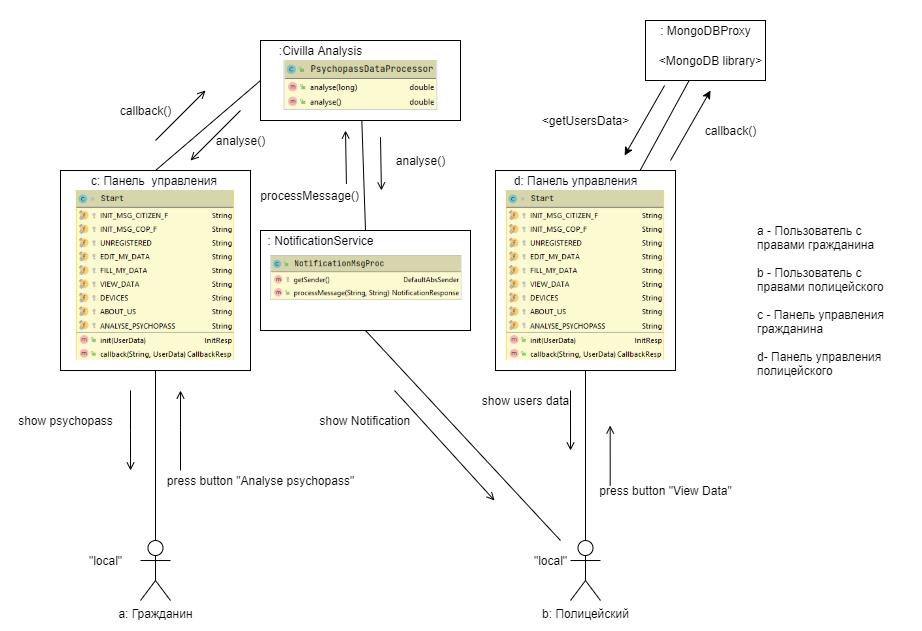

The diagram above was exported from draw.io. Its source (the exported page's mxGraphModel, read from the mxfile embedded in the PNG):
<mxGraphModel dx="1185" dy="685" grid="1" gridSize="10" guides="1" tooltips="1" connect="1" arrows="1" fold="1" page="1" pageScale="1" pageWidth="827" pageHeight="1169" math="0" shadow="0">
  <root>
    <mxCell id="0" />
    <mxCell id="1" parent="0" />
    <mxCell id="Gje3stx1x-pbWZR2B0iG-32" value="" style="rounded=0;whiteSpace=wrap;html=1;strokeColor=#FFFFFF;" vertex="1" parent="1">
      <mxGeometry x="20" width="920" height="630" as="geometry" />
    </mxCell>
    <mxCell id="_IZ9IyvuQ8Nf31wbCtC7-7" style="edgeStyle=orthogonalEdgeStyle;rounded=0;orthogonalLoop=1;jettySize=auto;html=1;entryX=0.5;entryY=1;entryDx=0;entryDy=0;endArrow=none;endFill=0;" parent="1" source="_IZ9IyvuQ8Nf31wbCtC7-1" target="_IZ9IyvuQ8Nf31wbCtC7-3" edge="1">
      <mxGeometry relative="1" as="geometry" />
    </mxCell>
    <mxCell id="_IZ9IyvuQ8Nf31wbCtC7-1" value="a: Гражданин" style="shape=umlActor;verticalLabelPosition=bottom;verticalAlign=top;html=1;outlineConnect=0;" parent="1" vertex="1">
      <mxGeometry x="160" y="540.03" width="30" height="60" as="geometry" />
    </mxCell>
    <mxCell id="_IZ9IyvuQ8Nf31wbCtC7-12" style="edgeStyle=none;rounded=0;orthogonalLoop=1;jettySize=auto;html=1;entryX=0.5;entryY=1;entryDx=0;entryDy=0;endArrow=none;endFill=0;" parent="1" source="_IZ9IyvuQ8Nf31wbCtC7-2" target="_IZ9IyvuQ8Nf31wbCtC7-4" edge="1">
      <mxGeometry relative="1" as="geometry" />
    </mxCell>
    <mxCell id="_IZ9IyvuQ8Nf31wbCtC7-2" value="b: Полицейский" style="shape=umlActor;verticalLabelPosition=bottom;verticalAlign=top;html=1;outlineConnect=0;" parent="1" vertex="1">
      <mxGeometry x="590" y="540.03" width="30" height="60" as="geometry" />
    </mxCell>
    <mxCell id="_IZ9IyvuQ8Nf31wbCtC7-8" style="rounded=0;orthogonalLoop=1;jettySize=auto;html=1;entryX=0;entryY=0.5;entryDx=0;entryDy=0;endArrow=none;endFill=0;exitX=0.5;exitY=0;exitDx=0;exitDy=0;" parent="1" source="_IZ9IyvuQ8Nf31wbCtC7-3" target="_IZ9IyvuQ8Nf31wbCtC7-5" edge="1">
      <mxGeometry relative="1" as="geometry" />
    </mxCell>
    <mxCell id="_IZ9IyvuQ8Nf31wbCtC7-3" value="" style="rounded=0;whiteSpace=wrap;html=1;align=center;" parent="1" vertex="1">
      <mxGeometry x="80" y="170" width="190" height="200" as="geometry" />
    </mxCell>
    <mxCell id="_IZ9IyvuQ8Nf31wbCtC7-4" value="" style="rounded=0;whiteSpace=wrap;html=1;align=center;" parent="1" vertex="1">
      <mxGeometry x="515" y="170" width="180" height="200" as="geometry" />
    </mxCell>
    <mxCell id="_IZ9IyvuQ8Nf31wbCtC7-13" style="edgeStyle=none;rounded=0;orthogonalLoop=1;jettySize=auto;html=1;entryX=0.5;entryY=0;entryDx=0;entryDy=0;endArrow=none;endFill=0;" parent="1" source="_IZ9IyvuQ8Nf31wbCtC7-5" target="_IZ9IyvuQ8Nf31wbCtC7-6" edge="1">
      <mxGeometry relative="1" as="geometry" />
    </mxCell>
    <mxCell id="_IZ9IyvuQ8Nf31wbCtC7-5" value="" style="rounded=0;whiteSpace=wrap;html=1;" parent="1" vertex="1">
      <mxGeometry x="280" y="40" width="200" height="80" as="geometry" />
    </mxCell>
    <mxCell id="_IZ9IyvuQ8Nf31wbCtC7-14" style="edgeStyle=none;rounded=0;orthogonalLoop=1;jettySize=auto;html=1;endArrow=none;endFill=0;exitX=0.5;exitY=1;exitDx=0;exitDy=0;" parent="1" source="_IZ9IyvuQ8Nf31wbCtC7-6" edge="1">
      <mxGeometry relative="1" as="geometry">
        <mxPoint x="580" y="540" as="targetPoint" />
      </mxGeometry>
    </mxCell>
    <mxCell id="_IZ9IyvuQ8Nf31wbCtC7-6" value="" style="rounded=0;whiteSpace=wrap;html=1;align=center;" parent="1" vertex="1">
      <mxGeometry x="280" y="230" width="210" height="100" as="geometry" />
    </mxCell>
    <mxCell id="_IZ9IyvuQ8Nf31wbCtC7-16" value="&lt;div style=&quot;text-align: left&quot;&gt;&lt;span&gt;a - Пользователь с&lt;/span&gt;&lt;/div&gt;&lt;div style=&quot;text-align: left&quot;&gt;&lt;span&gt;правами гражданина&lt;/span&gt;&lt;/div&gt;&lt;div style=&quot;text-align: left&quot;&gt;&lt;br&gt;&lt;/div&gt;&lt;div style=&quot;text-align: left&quot;&gt;&lt;span&gt;b - Пользователь с&lt;/span&gt;&lt;/div&gt;&lt;div style=&quot;text-align: left&quot;&gt;&lt;span&gt;правами полицейского&lt;/span&gt;&lt;/div&gt;&lt;div style=&quot;text-align: left&quot;&gt;&lt;br&gt;&lt;/div&gt;&lt;div style=&quot;text-align: left&quot;&gt;&lt;span&gt;с - Панель управления&lt;/span&gt;&lt;/div&gt;&lt;div style=&quot;text-align: left&quot;&gt;&lt;span&gt;гражданина&lt;/span&gt;&lt;/div&gt;&lt;div style=&quot;text-align: left&quot;&gt;&lt;br&gt;&lt;/div&gt;&lt;div style=&quot;text-align: left&quot;&gt;&lt;span&gt;d- Панель управления&lt;/span&gt;&lt;/div&gt;&lt;div style=&quot;text-align: left&quot;&gt;&lt;span&gt;полицейского&lt;/span&gt;&lt;/div&gt;" style="text;html=1;align=center;verticalAlign=middle;resizable=0;points=[];autosize=1;" parent="1" vertex="1">
      <mxGeometry x="770" y="220" width="140" height="160" as="geometry" />
    </mxCell>
    <mxCell id="1AcGNlXnNWI9CvcaKOCL-1" value="&quot;local&quot;" style="text;html=1;align=center;verticalAlign=middle;resizable=0;points=[];autosize=1;" parent="1" vertex="1">
      <mxGeometry x="100" y="550.03" width="50" height="20" as="geometry" />
    </mxCell>
    <mxCell id="1AcGNlXnNWI9CvcaKOCL-2" value="&quot;local&quot;" style="text;html=1;align=center;verticalAlign=middle;resizable=0;points=[];autosize=1;" parent="1" vertex="1">
      <mxGeometry x="545" y="550.03" width="50" height="20" as="geometry" />
    </mxCell>
    <mxCell id="1AcGNlXnNWI9CvcaKOCL-5" style="edgeStyle=orthogonalEdgeStyle;rounded=0;orthogonalLoop=1;jettySize=auto;html=1;endArrow=open;endFill=0;" parent="1" source="1AcGNlXnNWI9CvcaKOCL-3" edge="1">
      <mxGeometry relative="1" as="geometry">
        <mxPoint x="200" y="390" as="targetPoint" />
        <Array as="points">
          <mxPoint x="200" y="430.03" />
        </Array>
      </mxGeometry>
    </mxCell>
    <mxCell id="1AcGNlXnNWI9CvcaKOCL-3" value="press button &quot;Analyse psychopass&quot;" style="text;html=1;align=center;verticalAlign=middle;resizable=0;points=[];autosize=1;" parent="1" vertex="1">
      <mxGeometry x="180" y="470" width="200" height="20" as="geometry" />
    </mxCell>
    <mxCell id="1AcGNlXnNWI9CvcaKOCL-4" value="press button &quot;View Data&quot;" style="text;html=1;align=center;verticalAlign=middle;resizable=0;points=[];autosize=1;" parent="1" vertex="1">
      <mxGeometry x="610" y="480" width="150" height="20" as="geometry" />
    </mxCell>
    <mxCell id="1AcGNlXnNWI9CvcaKOCL-6" style="edgeStyle=orthogonalEdgeStyle;rounded=0;orthogonalLoop=1;jettySize=auto;html=1;endArrow=open;endFill=0;" parent="1" edge="1">
      <mxGeometry relative="1" as="geometry">
        <mxPoint x="629.66" y="425.02999999999986" as="targetPoint" />
        <mxPoint x="629.6944827586207" y="485.02999999999986" as="sourcePoint" />
        <Array as="points">
          <mxPoint x="629.66" y="425.03" />
        </Array>
      </mxGeometry>
    </mxCell>
    <mxCell id="1AcGNlXnNWI9CvcaKOCL-8" value="" style="endArrow=open;html=1;endFill=0;" parent="1" edge="1">
      <mxGeometry width="50" height="50" relative="1" as="geometry">
        <mxPoint x="175" y="140" as="sourcePoint" />
        <mxPoint x="225" y="90" as="targetPoint" />
      </mxGeometry>
    </mxCell>
    <mxCell id="1AcGNlXnNWI9CvcaKOCL-9" value="analyse()" style="text;html=1;align=center;verticalAlign=middle;resizable=0;points=[];autosize=1;" parent="1" vertex="1">
      <mxGeometry x="230" y="130" width="60" height="20" as="geometry" />
    </mxCell>
    <mxCell id="1AcGNlXnNWI9CvcaKOCL-10" value="" style="endArrow=none;startArrow=open;html=1;startFill=0;endFill=0;" parent="1" edge="1">
      <mxGeometry width="50" height="50" relative="1" as="geometry">
        <mxPoint x="210" y="160" as="sourcePoint" />
        <mxPoint x="260" y="110" as="targetPoint" />
      </mxGeometry>
    </mxCell>
    <mxCell id="1AcGNlXnNWI9CvcaKOCL-13" value="processMessage()" style="text;html=1;align=right;verticalAlign=middle;resizable=0;points=[];autosize=1;" parent="1" vertex="1">
      <mxGeometry x="270" y="185" width="110" height="20" as="geometry" />
    </mxCell>
    <mxCell id="Gje3stx1x-pbWZR2B0iG-1" value="" style="shape=image;verticalLabelPosition=bottom;labelBackgroundColor=#ffffff;verticalAlign=top;aspect=fixed;imageAspect=0;image=data:image/png,(base64 omitted: 17036 chars);" vertex="1" parent="1">
      <mxGeometry x="95.88" y="190" width="158.23" height="170" as="geometry" />
    </mxCell>
    <mxCell id="Gje3stx1x-pbWZR2B0iG-2" value="&lt;span&gt;с: Панель&amp;nbsp; управления&amp;nbsp;&lt;/span&gt;" style="text;html=1;align=center;verticalAlign=middle;resizable=0;points=[];autosize=1;" vertex="1" parent="1">
      <mxGeometry x="100" y="170" width="150" height="20" as="geometry" />
    </mxCell>
    <mxCell id="Gje3stx1x-pbWZR2B0iG-3" value="&lt;span&gt;d: Панель управления&lt;/span&gt;" style="text;html=1;align=center;verticalAlign=middle;resizable=0;points=[];autosize=1;" vertex="1" parent="1">
      <mxGeometry x="525" y="170" width="140" height="20" as="geometry" />
    </mxCell>
    <mxCell id="Gje3stx1x-pbWZR2B0iG-4" value="" style="shape=image;verticalLabelPosition=bottom;labelBackgroundColor=#ffffff;verticalAlign=top;aspect=fixed;imageAspect=0;image=data:image/png,(base64 omitted: 17036 chars);" vertex="1" parent="1">
      <mxGeometry x="525.89" y="190" width="158.23" height="170" as="geometry" />
    </mxCell>
    <mxCell id="Gje3stx1x-pbWZR2B0iG-7" value=": NotificationService" style="text;html=1;align=center;verticalAlign=middle;resizable=0;points=[];autosize=1;" vertex="1" parent="1">
      <mxGeometry x="280" y="230" width="120" height="20" as="geometry" />
    </mxCell>
    <mxCell id="Gje3stx1x-pbWZR2B0iG-8" value="" style="shape=image;verticalLabelPosition=bottom;labelBackgroundColor=#ffffff;verticalAlign=top;aspect=fixed;imageAspect=0;image=data:image/png,(base64 omitted: 8100 chars);" vertex="1" parent="1">
      <mxGeometry x="290" y="255" width="191.85" height="45" as="geometry" />
    </mxCell>
    <mxCell id="Gje3stx1x-pbWZR2B0iG-9" value=":Civilla Analysis" style="text;html=1;align=center;verticalAlign=middle;resizable=0;points=[];autosize=1;" vertex="1" parent="1">
      <mxGeometry x="290" y="40" width="100" height="20" as="geometry" />
    </mxCell>
    <mxCell id="Gje3stx1x-pbWZR2B0iG-10" value="" style="shape=image;verticalLabelPosition=bottom;labelBackgroundColor=#ffffff;verticalAlign=top;aspect=fixed;imageAspect=0;image=data:image/png,(base64 omitted: 6088 chars);" vertex="1" parent="1">
      <mxGeometry x="302.67" y="60" width="154.67" height="50" as="geometry" />
    </mxCell>
    <mxCell id="Gje3stx1x-pbWZR2B0iG-12" value="callback()" style="text;html=1;align=center;verticalAlign=middle;resizable=0;points=[];autosize=1;" vertex="1" parent="1">
      <mxGeometry x="130" y="100" width="70" height="20" as="geometry" />
    </mxCell>
    <mxCell id="Gje3stx1x-pbWZR2B0iG-17" style="edgeStyle=none;rounded=0;orthogonalLoop=1;jettySize=auto;html=1;endArrow=none;endFill=0;" edge="1" parent="1" source="Gje3stx1x-pbWZR2B0iG-14" target="_IZ9IyvuQ8Nf31wbCtC7-4">
      <mxGeometry relative="1" as="geometry" />
    </mxCell>
    <mxCell id="Gje3stx1x-pbWZR2B0iG-14" value="" style="whiteSpace=wrap;html=1;" vertex="1" parent="1">
      <mxGeometry x="665" y="20" width="120" height="60" as="geometry" />
    </mxCell>
    <mxCell id="Gje3stx1x-pbWZR2B0iG-15" value=": MongoDBProxy" style="text;html=1;align=center;verticalAlign=middle;resizable=0;points=[];autosize=1;" vertex="1" parent="1">
      <mxGeometry x="670" y="20" width="110" height="20" as="geometry" />
    </mxCell>
    <mxCell id="Gje3stx1x-pbWZR2B0iG-16" value="&amp;lt;MongoDB library&amp;gt;" style="text;html=1;align=center;verticalAlign=middle;resizable=0;points=[];autosize=1;" vertex="1" parent="1">
      <mxGeometry x="670" y="50" width="120" height="20" as="geometry" />
    </mxCell>
    <mxCell id="Gje3stx1x-pbWZR2B0iG-18" value="" style="endArrow=classic;html=1;" edge="1" parent="1">
      <mxGeometry width="50" height="50" relative="1" as="geometry">
        <mxPoint x="690" y="160" as="sourcePoint" />
        <mxPoint x="730" y="90" as="targetPoint" />
      </mxGeometry>
    </mxCell>
    <mxCell id="Gje3stx1x-pbWZR2B0iG-19" value="callback()" style="text;html=1;align=center;verticalAlign=middle;resizable=0;points=[];autosize=1;" vertex="1" parent="1">
      <mxGeometry x="715" y="120" width="70" height="20" as="geometry" />
    </mxCell>
    <mxCell id="Gje3stx1x-pbWZR2B0iG-20" value="" style="endArrow=none;html=1;endFill=0;startArrow=classic;startFill=1;" edge="1" parent="1">
      <mxGeometry width="50" height="50" relative="1" as="geometry">
        <mxPoint x="644.12" y="154.9999999999999" as="sourcePoint" />
        <mxPoint x="684.12" y="85" as="targetPoint" />
      </mxGeometry>
    </mxCell>
    <mxCell id="Gje3stx1x-pbWZR2B0iG-21" value="&amp;lt;getUsersData&amp;gt;" style="text;html=1;align=center;verticalAlign=middle;resizable=0;points=[];autosize=1;" vertex="1" parent="1">
      <mxGeometry x="555.01" y="110" width="100" height="20" as="geometry" />
    </mxCell>
    <mxCell id="Gje3stx1x-pbWZR2B0iG-22" style="rounded=0;orthogonalLoop=1;jettySize=auto;html=1;endArrow=none;endFill=0;startArrow=open;startFill=0;" edge="1" parent="1">
      <mxGeometry relative="1" as="geometry">
        <mxPoint x="414" y="390" as="targetPoint" />
        <mxPoint x="514" y="500" as="sourcePoint" />
      </mxGeometry>
    </mxCell>
    <mxCell id="Gje3stx1x-pbWZR2B0iG-24" value="show Notification&amp;nbsp;" style="text;html=1;align=center;verticalAlign=middle;resizable=0;points=[];autosize=1;" vertex="1" parent="1">
      <mxGeometry x="330.93" y="410" width="110" height="20" as="geometry" />
    </mxCell>
    <mxCell id="Gje3stx1x-pbWZR2B0iG-25" style="edgeStyle=orthogonalEdgeStyle;rounded=0;orthogonalLoop=1;jettySize=auto;html=1;endArrow=none;endFill=0;startArrow=open;startFill=0;" edge="1" parent="1">
      <mxGeometry relative="1" as="geometry">
        <mxPoint x="589.9999999999999" y="390.02" as="targetPoint" />
        <mxPoint x="590.0344827586208" y="450.01999999999975" as="sourcePoint" />
        <Array as="points">
          <mxPoint x="590" y="390.02" />
        </Array>
      </mxGeometry>
    </mxCell>
    <mxCell id="Gje3stx1x-pbWZR2B0iG-26" value="show users data" style="text;html=1;align=center;verticalAlign=middle;resizable=0;points=[];autosize=1;" vertex="1" parent="1">
      <mxGeometry x="495" y="390" width="100" height="20" as="geometry" />
    </mxCell>
    <mxCell id="Gje3stx1x-pbWZR2B0iG-27" value="" style="endArrow=open;startArrow=none;html=1;startFill=0;endFill=0;exitX=0.872;exitY=-0.083;exitDx=0;exitDy=0;exitPerimeter=0;" edge="1" parent="1" source="1AcGNlXnNWI9CvcaKOCL-13">
      <mxGeometry width="50" height="50" relative="1" as="geometry">
        <mxPoint x="315" y="179.9999999999999" as="sourcePoint" />
        <mxPoint x="365" y="130" as="targetPoint" />
      </mxGeometry>
    </mxCell>
    <mxCell id="Gje3stx1x-pbWZR2B0iG-28" value="analyse()" style="text;html=1;align=center;verticalAlign=middle;resizable=0;points=[];autosize=1;" vertex="1" parent="1">
      <mxGeometry x="410" y="150" width="60" height="20" as="geometry" />
    </mxCell>
    <mxCell id="Gje3stx1x-pbWZR2B0iG-29" value="" style="endArrow=none;startArrow=open;html=1;startFill=0;endFill=0;exitX=0.872;exitY=-0.083;exitDx=0;exitDy=0;exitPerimeter=0;" edge="1" parent="1">
      <mxGeometry width="50" height="50" relative="1" as="geometry">
        <mxPoint x="400.9200000000001" y="190.00000000000003" as="sourcePoint" />
        <mxPoint x="400" y="136.66" as="targetPoint" />
      </mxGeometry>
    </mxCell>
    <mxCell id="Gje3stx1x-pbWZR2B0iG-30" style="edgeStyle=orthogonalEdgeStyle;rounded=0;orthogonalLoop=1;jettySize=auto;html=1;endArrow=none;endFill=0;startArrow=open;startFill=0;" edge="1" parent="1">
      <mxGeometry relative="1" as="geometry">
        <mxPoint x="150" y="389.9999999999999" as="targetPoint" />
        <Array as="points">
          <mxPoint x="150" y="430.03" />
        </Array>
        <mxPoint x="150.0344827586207" y="470" as="sourcePoint" />
      </mxGeometry>
    </mxCell>
    <mxCell id="Gje3stx1x-pbWZR2B0iG-31" value="show psychopass" style="text;html=1;align=center;verticalAlign=middle;resizable=0;points=[];autosize=1;" vertex="1" parent="1">
      <mxGeometry x="30" y="410" width="110" height="20" as="geometry" />
    </mxCell>
  </root>
</mxGraphModel>